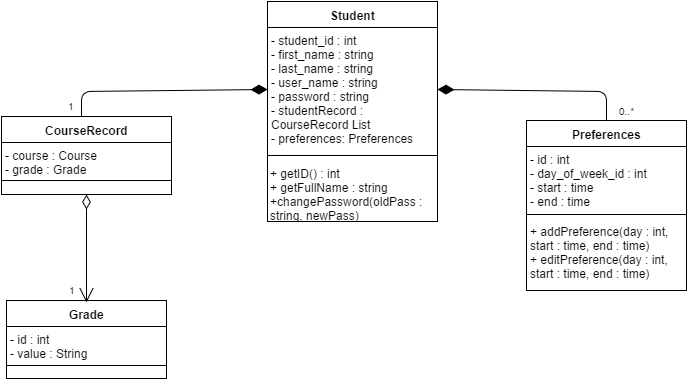

The diagram above was exported from draw.io. Its source (the exported page's mxGraphModel, read from the mxfile embedded in the PNG):
<mxGraphModel dx="790" dy="524" grid="1" gridSize="10" guides="1" tooltips="1" connect="1" arrows="1" fold="1" page="1" pageScale="1" pageWidth="826" pageHeight="1169" background="#ffffff" math="0">
  <root>
    <mxCell id="0" />
    <mxCell id="1" parent="0" />
    <mxCell id="2" value="Student" style="swimlane;html=1;fontStyle=1;align=center;verticalAlign=top;childLayout=stackLayout;horizontal=1;startSize=26;horizontalStack=0;resizeParent=1;resizeLast=0;collapsible=1;marginBottom=0;swimlaneFillColor=#ffffff;" vertex="1" parent="1">
      <mxGeometry x="362" y="83" width="170" height="220" as="geometry" />
    </mxCell>
    <mxCell id="3" value="- student_id : int&lt;div&gt;- first_name : string&lt;/div&gt;&lt;div&gt;- last_name : string&lt;/div&gt;&lt;div&gt;- user_name : string&lt;/div&gt;&lt;div&gt;- password : string&lt;/div&gt;&lt;div&gt;&lt;span style=&quot;line-height: 1.2&quot;&gt;- studentRecord : CourseRecord List&lt;/span&gt;&lt;br&gt;&lt;/div&gt;&lt;div&gt;- preferences: Preferences&lt;/div&gt;" style="text;html=1;strokeColor=none;fillColor=none;align=left;verticalAlign=top;spacingLeft=4;spacingRight=4;whiteSpace=wrap;overflow=hidden;rotatable=0;points=[[0,0.5],[1,0.5]];portConstraint=eastwest;" vertex="1" parent="2">
      <mxGeometry y="26" width="170" height="124" as="geometry" />
    </mxCell>
    <mxCell id="4" value="" style="line;html=1;strokeWidth=1;fillColor=none;align=left;verticalAlign=middle;spacingTop=-1;spacingLeft=3;spacingRight=3;rotatable=0;labelPosition=right;points=[];portConstraint=eastwest;" vertex="1" parent="2">
      <mxGeometry y="150" width="170" height="8" as="geometry" />
    </mxCell>
    <mxCell id="7" value="CourseRecord" style="swimlane;html=1;fontStyle=1;align=center;verticalAlign=top;childLayout=stackLayout;horizontal=1;startSize=26;horizontalStack=0;resizeParent=1;resizeLast=0;collapsible=1;marginBottom=0;swimlaneFillColor=#ffffff;" vertex="1" parent="1">
      <mxGeometry x="96" y="198" width="170" height="78" as="geometry" />
    </mxCell>
    <mxCell id="8" value="- course : Course&lt;div&gt;- grade : Grade&lt;/div&gt;&lt;div&gt;&lt;br&gt;&lt;/div&gt;&lt;div&gt;&lt;br&gt;&lt;/div&gt;" style="text;html=1;strokeColor=none;fillColor=none;align=left;verticalAlign=top;spacingLeft=4;spacingRight=4;whiteSpace=wrap;overflow=hidden;rotatable=0;points=[[0,0.5],[1,0.5]];portConstraint=eastwest;" vertex="1" parent="7">
      <mxGeometry y="26" width="170" height="34" as="geometry" />
    </mxCell>
    <mxCell id="9" value="" style="line;html=1;strokeWidth=1;fillColor=none;align=left;verticalAlign=middle;spacingTop=-1;spacingLeft=3;spacingRight=3;rotatable=0;labelPosition=right;points=[];portConstraint=eastwest;" vertex="1" parent="7">
      <mxGeometry y="60" width="170" height="8" as="geometry" />
    </mxCell>
    <mxCell id="15" value="Preferences" style="swimlane;html=1;fontStyle=1;align=center;verticalAlign=top;childLayout=stackLayout;horizontal=1;startSize=26;horizontalStack=0;resizeParent=1;resizeLast=0;collapsible=1;marginBottom=0;swimlaneFillColor=#ffffff;" vertex="1" parent="1">
      <mxGeometry x="621" y="202" width="160" height="170" as="geometry" />
    </mxCell>
    <mxCell id="16" value="&lt;div&gt;- id : int&lt;/div&gt;&lt;div&gt;- day_of_week_id : int&lt;/div&gt;&lt;div&gt;- start : time&lt;/div&gt;&lt;div&gt;- end : time&lt;/div&gt;&lt;div&gt;&lt;div&gt;&lt;br&gt;&lt;/div&gt;&lt;/div&gt;" style="text;html=1;strokeColor=none;fillColor=none;align=left;verticalAlign=top;spacingLeft=4;spacingRight=4;whiteSpace=wrap;overflow=hidden;rotatable=0;points=[[0,0.5],[1,0.5]];portConstraint=eastwest;" vertex="1" parent="15">
      <mxGeometry y="26" width="160" height="64" as="geometry" />
    </mxCell>
    <mxCell id="17" value="" style="line;html=1;strokeWidth=1;fillColor=none;align=left;verticalAlign=middle;spacingTop=-1;spacingLeft=3;spacingRight=3;rotatable=0;labelPosition=right;points=[];portConstraint=eastwest;" vertex="1" parent="15">
      <mxGeometry y="90" width="160" height="8" as="geometry" />
    </mxCell>
    <mxCell id="18" value="+ addPreference(day : int, start : time, end : time)&lt;div&gt;+ editPreference(day : int, start : time, end : time)&lt;/div&gt;" style="text;html=1;strokeColor=none;fillColor=none;align=left;verticalAlign=top;spacingLeft=4;spacingRight=4;whiteSpace=wrap;overflow=hidden;rotatable=0;points=[[0,0.5],[1,0.5]];portConstraint=eastwest;" vertex="1" parent="15">
      <mxGeometry y="98" width="160" height="72" as="geometry" />
    </mxCell>
    <mxCell id="5" value="+ getID() : int&lt;div&gt;+ getFullName : string&lt;/div&gt;&lt;div&gt;+changePassword(oldPass : string, newPass)&lt;/div&gt;" style="text;html=1;strokeColor=none;fillColor=none;align=left;verticalAlign=top;spacingLeft=4;spacingRight=4;whiteSpace=wrap;overflow=hidden;rotatable=0;points=[[0,0.5],[1,0.5]];portConstraint=eastwest;" vertex="1" parent="1">
      <mxGeometry x="361" y="242" width="170" height="63" as="geometry" />
    </mxCell>
    <mxCell id="1fb47464d7d506a6-43" value="" style="align=right;html=1;verticalAlign=bottom;endArrow=none;startArrow=diamondThin;startSize=14;startFill=1;edgeStyle=none;exitX=0;exitY=0.5;rounded=1;" edge="1" parent="1" source="3">
      <mxGeometry x="0.6598" y="-42" relative="1" as="geometry">
        <mxPoint x="231" y="180" as="sourcePoint" />
        <mxPoint x="176" y="197" as="targetPoint" />
        <Array as="points">
          <mxPoint x="176" y="173" />
        </Array>
        <mxPoint as="offset" />
      </mxGeometry>
    </mxCell>
    <mxCell id="1fb47464d7d506a6-45" value="1" style="resizable=0;html=1;align=right;verticalAlign=top;labelBackgroundColor=none;fontSize=10" vertex="1" connectable="0" parent="1fb47464d7d506a6-43">
      <mxGeometry x="1" relative="1" as="geometry">
        <mxPoint x="-5" y="-22" as="offset" />
      </mxGeometry>
    </mxCell>
    <mxCell id="6f300a10bb0bdf78-43" value="" style="align=right;html=1;verticalAlign=bottom;endArrow=none;startArrow=diamondThin;startSize=14;startFill=1;edgeStyle=none;exitX=1;exitY=0.5;entryX=0.5;entryY=0;" edge="1" parent="1" source="3" target="15">
      <mxGeometry x="0.773" y="70" relative="1" as="geometry">
        <mxPoint x="661" y="170" as="sourcePoint" />
        <mxPoint x="821" y="170" as="targetPoint" />
        <Array as="points">
          <mxPoint x="701" y="173" />
        </Array>
        <mxPoint y="1" as="offset" />
      </mxGeometry>
    </mxCell>
    <mxCell id="6f300a10bb0bdf78-44" value="" style="resizable=0;html=1;align=left;verticalAlign=top;labelBackgroundColor=none;fontSize=10" vertex="1" connectable="0" parent="6f300a10bb0bdf78-43">
      <mxGeometry x="-1" relative="1" as="geometry" />
    </mxCell>
    <mxCell id="6f300a10bb0bdf78-45" value="0..*" style="resizable=0;html=1;align=right;verticalAlign=top;labelBackgroundColor=none;fontSize=10" vertex="1" connectable="0" parent="6f300a10bb0bdf78-43">
      <mxGeometry x="1" relative="1" as="geometry">
        <mxPoint x="30" y="-22" as="offset" />
      </mxGeometry>
    </mxCell>
    <mxCell id="7e4a551bd397c603-43" value="Grade" style="swimlane;html=1;fontStyle=1;align=center;verticalAlign=top;childLayout=stackLayout;horizontal=1;startSize=26;horizontalStack=0;resizeParent=1;resizeLast=0;collapsible=1;marginBottom=0;swimlaneFillColor=#ffffff;" vertex="1" parent="1">
      <mxGeometry x="101" y="382" width="160" height="78" as="geometry" />
    </mxCell>
    <mxCell id="7e4a551bd397c603-44" value="&lt;div&gt;- id : int&lt;/div&gt;&lt;div&gt;- value : String&lt;/div&gt;&lt;div&gt;&lt;br&gt;&lt;/div&gt;&lt;div&gt;&lt;br&gt;&lt;/div&gt;" style="text;html=1;strokeColor=none;fillColor=none;align=left;verticalAlign=top;spacingLeft=4;spacingRight=4;whiteSpace=wrap;overflow=hidden;rotatable=0;points=[[0,0.5],[1,0.5]];portConstraint=eastwest;" vertex="1" parent="7e4a551bd397c603-43">
      <mxGeometry y="26" width="160" height="34" as="geometry" />
    </mxCell>
    <mxCell id="7e4a551bd397c603-45" value="" style="line;html=1;strokeWidth=1;fillColor=none;align=left;verticalAlign=middle;spacingTop=-1;spacingLeft=3;spacingRight=3;rotatable=0;labelPosition=right;points=[];portConstraint=eastwest;" vertex="1" parent="7e4a551bd397c603-43">
      <mxGeometry y="60" width="160" height="10" as="geometry" />
    </mxCell>
    <mxCell id="7e4a551bd397c603-54" value="" style="verticalAlign=bottom;html=1;endArrow=open;endSize=12;edgeStyle=orthogonalEdgeStyle;startFill=0;startSize=12;startArrow=diamondThin;exitX=0.5;exitY=1;" edge="1" parent="1" source="7">
      <mxGeometry relative="1" as="geometry">
        <mxPoint x="31" y="90" as="sourcePoint" />
        <mxPoint x="181" y="384" as="targetPoint" />
        <Array as="points">
          <mxPoint x="181" y="374" />
          <mxPoint x="181" y="374" />
        </Array>
      </mxGeometry>
    </mxCell>
    <mxCell id="7e4a551bd397c603-55" value="" style="resizable=0;html=1;align=left;verticalAlign=top;labelBackgroundColor=none;fontSize=10" vertex="1" connectable="0" parent="7e4a551bd397c603-54">
      <mxGeometry x="-0.9" relative="1" as="geometry" />
    </mxCell>
    <mxCell id="7e4a551bd397c603-56" value="1" style="resizable=0;html=1;align=right;verticalAlign=top;labelBackgroundColor=none;fontSize=10" vertex="1" connectable="0" parent="7e4a551bd397c603-54">
      <mxGeometry x="0.9" relative="1" as="geometry">
        <mxPoint x="-9" y="-20" as="offset" />
      </mxGeometry>
    </mxCell>
    <mxCell id="7e4a551bd397c603-57" value="" style="resizable=0;html=1;align=right;verticalAlign=bottom;labelBackgroundColor=none;fontSize=10" vertex="1" connectable="0" parent="7e4a551bd397c603-54">
      <mxGeometry x="0.9" relative="1" as="geometry" />
    </mxCell>
  </root>
</mxGraphModel>